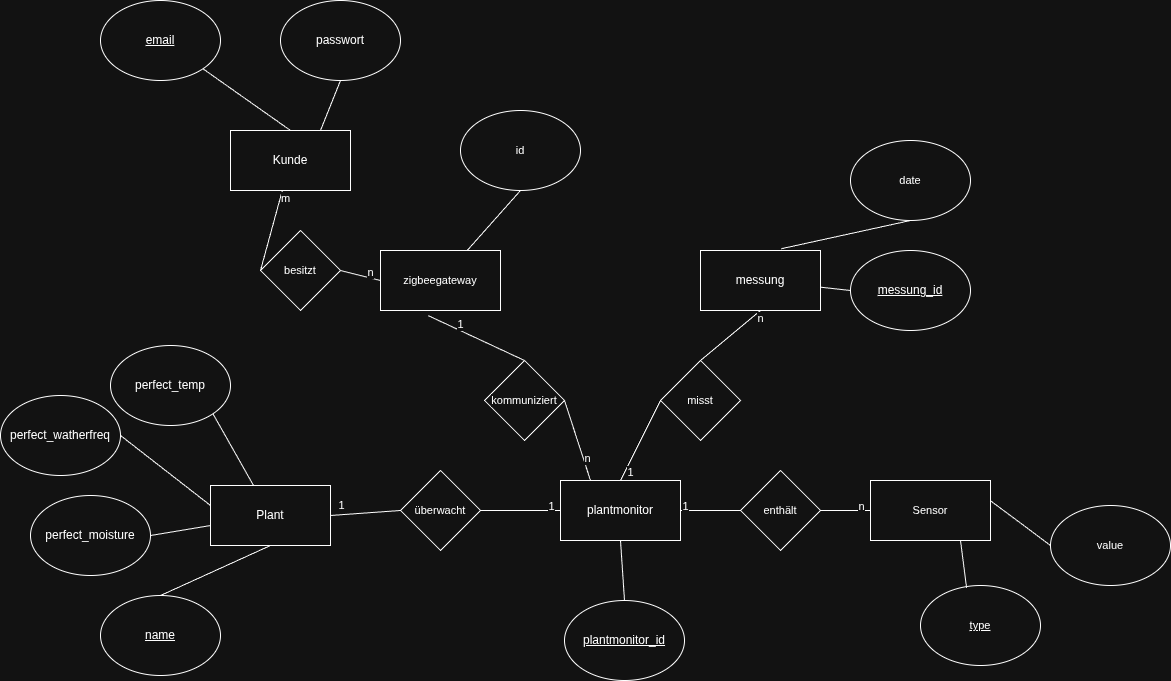

The diagram above was exported from draw.io. Its source (the exported page's mxGraphModel, read from the mxfile embedded in the PNG):
<mxGraphModel dx="2127" dy="903" grid="1" gridSize="10" guides="1" tooltips="1" connect="1" arrows="1" fold="1" page="1" pageScale="1" pageWidth="827" pageHeight="1169" math="0" shadow="0">
  <root>
    <mxCell id="0" />
    <mxCell id="1" parent="0" />
    <mxCell id="yxyjUGbOpRT35UTx0hD6-1" parent="1" style="rounded=0;whiteSpace=wrap;html=1;" value="Kunde" vertex="1">
      <mxGeometry height="60" width="120" x="-390" y="540" as="geometry" />
    </mxCell>
    <mxCell id="yxyjUGbOpRT35UTx0hD6-3" edge="1" parent="1" source="yxyjUGbOpRT35UTx0hD6-2" style="rounded=0;orthogonalLoop=1;jettySize=auto;html=1;exitX=1;exitY=1;exitDx=0;exitDy=0;entryX=0.5;entryY=0;entryDx=0;entryDy=0;shape=wire;dashed=1;curved=0;verticalAlign=middle;endArrow=none;endFill=0;" target="yxyjUGbOpRT35UTx0hD6-1">
      <mxGeometry relative="1" as="geometry" />
    </mxCell>
    <mxCell id="yxyjUGbOpRT35UTx0hD6-2" parent="1" style="ellipse;whiteSpace=wrap;html=1;fontStyle=4" value="email" vertex="1">
      <mxGeometry height="80" width="120" x="-520" y="410" as="geometry" />
    </mxCell>
    <mxCell id="yxyjUGbOpRT35UTx0hD6-6" edge="1" parent="1" source="yxyjUGbOpRT35UTx0hD6-5" style="edgeStyle=none;rounded=0;orthogonalLoop=1;jettySize=auto;html=1;exitX=0.5;exitY=1;exitDx=0;exitDy=0;entryX=0.75;entryY=0;entryDx=0;entryDy=0;endArrow=none;endFill=0;" target="yxyjUGbOpRT35UTx0hD6-1">
      <mxGeometry relative="1" as="geometry" />
    </mxCell>
    <mxCell id="yxyjUGbOpRT35UTx0hD6-5" parent="1" style="ellipse;whiteSpace=wrap;html=1;" value="passwort" vertex="1">
      <mxGeometry height="80" width="120" x="-340" y="410" as="geometry" />
    </mxCell>
    <mxCell id="yxyjUGbOpRT35UTx0hD6-8" parent="1" style="rounded=0;whiteSpace=wrap;html=1;" value="plantmonitor" vertex="1">
      <mxGeometry height="60" width="120" x="-60" y="890" as="geometry" />
    </mxCell>
    <mxCell id="yxyjUGbOpRT35UTx0hD6-9" parent="1" style="rounded=0;whiteSpace=wrap;html=1;" value="messung" vertex="1">
      <mxGeometry height="60" width="120" x="80" y="660" as="geometry" />
    </mxCell>
    <mxCell id="yxyjUGbOpRT35UTx0hD6-10" parent="1" style="ellipse;whiteSpace=wrap;html=1;fontStyle=4" value="plantmonitor_id" vertex="1">
      <mxGeometry height="80" width="120" x="-56" y="1010" as="geometry" />
    </mxCell>
    <mxCell id="yxyjUGbOpRT35UTx0hD6-11" edge="1" parent="1" source="yxyjUGbOpRT35UTx0hD6-10" style="edgeStyle=none;rounded=0;orthogonalLoop=1;jettySize=auto;html=1;exitX=0.5;exitY=0;exitDx=0;exitDy=0;entryX=0.5;entryY=1;entryDx=0;entryDy=0;endArrow=none;endFill=0;" target="yxyjUGbOpRT35UTx0hD6-8">
      <mxGeometry relative="1" as="geometry" />
    </mxCell>
    <mxCell id="yxyjUGbOpRT35UTx0hD6-13" edge="1" parent="1" source="yxyjUGbOpRT35UTx0hD6-12" style="edgeStyle=none;rounded=0;orthogonalLoop=1;jettySize=auto;html=1;exitX=0;exitY=0.5;exitDx=0;exitDy=0;endArrow=none;endFill=0;" target="yxyjUGbOpRT35UTx0hD6-9">
      <mxGeometry relative="1" as="geometry" />
    </mxCell>
    <mxCell id="yxyjUGbOpRT35UTx0hD6-12" parent="1" style="ellipse;whiteSpace=wrap;html=1;fontStyle=4" value="messung_id" vertex="1">
      <mxGeometry height="80" width="120" x="230" y="660" as="geometry" />
    </mxCell>
    <mxCell id="yxyjUGbOpRT35UTx0hD6-16" edge="1" parent="1" source="yxyjUGbOpRT35UTx0hD6-14" style="edgeStyle=none;rounded=0;orthogonalLoop=1;jettySize=auto;html=1;exitX=0.5;exitY=0;exitDx=0;exitDy=0;entryX=0.5;entryY=1;entryDx=0;entryDy=0;endArrow=none;endFill=0;" target="yxyjUGbOpRT35UTx0hD6-15">
      <mxGeometry relative="1" as="geometry" />
    </mxCell>
    <mxCell id="yxyjUGbOpRT35UTx0hD6-14" parent="1" style="ellipse;whiteSpace=wrap;html=1;" value="&lt;u&gt;name&lt;/u&gt;" vertex="1">
      <mxGeometry height="80" width="120" x="-520" y="1005" as="geometry" />
    </mxCell>
    <mxCell id="yxyjUGbOpRT35UTx0hD6-15" parent="1" style="rounded=0;whiteSpace=wrap;html=1;" value="Plant" vertex="1">
      <mxGeometry height="60" width="120" x="-410" y="895" as="geometry" />
    </mxCell>
    <mxCell id="yxyjUGbOpRT35UTx0hD6-22" edge="1" parent="1" source="yxyjUGbOpRT35UTx0hD6-17" style="edgeStyle=none;rounded=0;orthogonalLoop=1;jettySize=auto;html=1;exitX=1;exitY=1;exitDx=0;exitDy=0;endArrow=none;endFill=0;" target="yxyjUGbOpRT35UTx0hD6-15">
      <mxGeometry relative="1" as="geometry" />
    </mxCell>
    <mxCell id="yxyjUGbOpRT35UTx0hD6-17" parent="1" style="ellipse;whiteSpace=wrap;html=1;" value="perfect_temp" vertex="1">
      <mxGeometry height="80" width="120" x="-510" y="755" as="geometry" />
    </mxCell>
    <mxCell id="yxyjUGbOpRT35UTx0hD6-21" edge="1" parent="1" source="yxyjUGbOpRT35UTx0hD6-18" style="edgeStyle=none;rounded=0;orthogonalLoop=1;jettySize=auto;html=1;exitX=1;exitY=0.5;exitDx=0;exitDy=0;endArrow=none;endFill=0;">
      <mxGeometry relative="1" as="geometry">
        <mxPoint x="-410" y="915" as="targetPoint" />
      </mxGeometry>
    </mxCell>
    <mxCell id="yxyjUGbOpRT35UTx0hD6-18" parent="1" style="ellipse;whiteSpace=wrap;html=1;" value="perfect_watherfreq" vertex="1">
      <mxGeometry height="80" width="120" x="-620" y="805" as="geometry" />
    </mxCell>
    <mxCell id="yxyjUGbOpRT35UTx0hD6-20" edge="1" parent="1" source="yxyjUGbOpRT35UTx0hD6-19" style="edgeStyle=none;rounded=0;orthogonalLoop=1;jettySize=auto;html=1;exitX=1;exitY=0.5;exitDx=0;exitDy=0;endArrow=none;endFill=0;" target="yxyjUGbOpRT35UTx0hD6-15">
      <mxGeometry relative="1" as="geometry" />
    </mxCell>
    <mxCell id="yxyjUGbOpRT35UTx0hD6-19" parent="1" style="ellipse;whiteSpace=wrap;html=1;" value="perfect_moisture" vertex="1">
      <mxGeometry height="80" width="120" x="-590" y="905" as="geometry" />
    </mxCell>
    <mxCell id="yxyjUGbOpRT35UTx0hD6-23" parent="1" style="ellipse;whiteSpace=wrap;html=1;fontFamily=Helvetica;fontSize=11;fontColor=default;labelBackgroundColor=default;" value="&lt;u&gt;type&lt;/u&gt;" vertex="1">
      <mxGeometry height="80" width="120" x="300" y="995" as="geometry" />
    </mxCell>
    <mxCell id="yxyjUGbOpRT35UTx0hD6-24" parent="1" style="rounded=0;whiteSpace=wrap;html=1;fontFamily=Helvetica;fontSize=11;fontColor=default;labelBackgroundColor=default;" value="Sensor" vertex="1">
      <mxGeometry height="60" width="120" x="250" y="890" as="geometry" />
    </mxCell>
    <mxCell id="yxyjUGbOpRT35UTx0hD6-26" edge="1" parent="1" source="yxyjUGbOpRT35UTx0hD6-24" style="edgeStyle=none;shape=connector;rounded=0;orthogonalLoop=1;jettySize=auto;html=1;exitX=0.75;exitY=1;exitDx=0;exitDy=0;entryX=0.384;entryY=0.029;entryDx=0;entryDy=0;entryPerimeter=0;strokeColor=default;align=center;verticalAlign=middle;fontFamily=Helvetica;fontSize=11;fontColor=default;labelBackgroundColor=default;endArrow=none;endFill=0;" target="yxyjUGbOpRT35UTx0hD6-23">
      <mxGeometry relative="1" as="geometry" />
    </mxCell>
    <mxCell id="yxyjUGbOpRT35UTx0hD6-27" parent="1" style="ellipse;whiteSpace=wrap;html=1;fontFamily=Helvetica;fontSize=11;fontColor=default;labelBackgroundColor=default;" value="date" vertex="1">
      <mxGeometry height="80" width="120" x="230" y="550" as="geometry" />
    </mxCell>
    <mxCell id="yxyjUGbOpRT35UTx0hD6-28" edge="1" parent="1" source="yxyjUGbOpRT35UTx0hD6-27" style="edgeStyle=none;shape=connector;rounded=0;orthogonalLoop=1;jettySize=auto;html=1;exitX=0.5;exitY=1;exitDx=0;exitDy=0;entryX=0.672;entryY=-0.029;entryDx=0;entryDy=0;entryPerimeter=0;strokeColor=default;align=center;verticalAlign=middle;fontFamily=Helvetica;fontSize=11;fontColor=default;labelBackgroundColor=default;endArrow=none;endFill=0;" target="yxyjUGbOpRT35UTx0hD6-9">
      <mxGeometry relative="1" as="geometry" />
    </mxCell>
    <mxCell id="yxyjUGbOpRT35UTx0hD6-30" edge="1" parent="1" source="yxyjUGbOpRT35UTx0hD6-29" style="edgeStyle=none;shape=connector;rounded=0;orthogonalLoop=1;jettySize=auto;html=1;exitX=0;exitY=0.5;exitDx=0;exitDy=0;strokeColor=default;align=center;verticalAlign=middle;fontFamily=Helvetica;fontSize=11;fontColor=default;labelBackgroundColor=default;endArrow=none;endFill=0;">
      <mxGeometry relative="1" as="geometry">
        <mxPoint x="370.00000000000045" y="910.2222222222222" as="targetPoint" />
      </mxGeometry>
    </mxCell>
    <mxCell id="yxyjUGbOpRT35UTx0hD6-29" parent="1" style="ellipse;whiteSpace=wrap;html=1;fontFamily=Helvetica;fontSize=11;fontColor=default;labelBackgroundColor=default;" value="value" vertex="1">
      <mxGeometry height="80" width="120" x="430" y="915" as="geometry" />
    </mxCell>
    <mxCell id="yxyjUGbOpRT35UTx0hD6-32" edge="1" parent="1" source="yxyjUGbOpRT35UTx0hD6-31" style="edgeStyle=none;shape=connector;rounded=0;orthogonalLoop=1;jettySize=auto;html=1;exitX=0;exitY=0.5;exitDx=0;exitDy=0;entryX=1;entryY=0.5;entryDx=0;entryDy=0;strokeColor=default;align=center;verticalAlign=middle;fontFamily=Helvetica;fontSize=11;fontColor=default;labelBackgroundColor=default;endArrow=none;endFill=0;" target="yxyjUGbOpRT35UTx0hD6-8">
      <mxGeometry relative="1" as="geometry" />
    </mxCell>
    <mxCell id="yxyjUGbOpRT35UTx0hD6-52" connectable="0" parent="yxyjUGbOpRT35UTx0hD6-32" style="edgeLabel;html=1;align=center;verticalAlign=middle;resizable=0;points=[];fontFamily=Helvetica;fontSize=11;fontColor=default;labelBackgroundColor=default;" value="1" vertex="1">
      <mxGeometry relative="1" x="0.46" as="geometry">
        <mxPoint x="-12" y="-5" as="offset" />
      </mxGeometry>
    </mxCell>
    <mxCell id="yxyjUGbOpRT35UTx0hD6-33" edge="1" parent="1" source="yxyjUGbOpRT35UTx0hD6-31" style="edgeStyle=none;shape=connector;rounded=0;orthogonalLoop=1;jettySize=auto;html=1;exitX=1;exitY=0.5;exitDx=0;exitDy=0;entryX=0;entryY=0.5;entryDx=0;entryDy=0;strokeColor=default;align=center;verticalAlign=middle;fontFamily=Helvetica;fontSize=11;fontColor=default;labelBackgroundColor=default;endArrow=none;endFill=0;" target="yxyjUGbOpRT35UTx0hD6-24">
      <mxGeometry relative="1" as="geometry" />
    </mxCell>
    <mxCell id="yxyjUGbOpRT35UTx0hD6-53" connectable="0" parent="yxyjUGbOpRT35UTx0hD6-33" style="edgeLabel;html=1;align=center;verticalAlign=middle;resizable=0;points=[];fontFamily=Helvetica;fontSize=11;fontColor=default;labelBackgroundColor=default;" value="n" vertex="1">
      <mxGeometry relative="1" x="0.608" y="5" as="geometry">
        <mxPoint as="offset" />
      </mxGeometry>
    </mxCell>
    <mxCell id="yxyjUGbOpRT35UTx0hD6-31" parent="1" style="rhombus;whiteSpace=wrap;html=1;fontFamily=Helvetica;fontSize=11;fontColor=default;labelBackgroundColor=default;" value="enthält" vertex="1">
      <mxGeometry height="80" width="80" x="120" y="880" as="geometry" />
    </mxCell>
    <mxCell id="yxyjUGbOpRT35UTx0hD6-34" edge="1" parent="1" source="yxyjUGbOpRT35UTx0hD6-36" style="edgeStyle=none;shape=connector;rounded=0;orthogonalLoop=1;jettySize=auto;html=1;exitX=0.5;exitY=0;exitDx=0;exitDy=0;entryX=0.5;entryY=1;entryDx=0;entryDy=0;strokeColor=default;align=center;verticalAlign=middle;fontFamily=Helvetica;fontSize=11;fontColor=default;labelBackgroundColor=default;endArrow=none;endFill=0;" target="yxyjUGbOpRT35UTx0hD6-9">
      <mxGeometry relative="1" as="geometry">
        <mxPoint x="-100" y="810" as="targetPoint" />
      </mxGeometry>
    </mxCell>
    <mxCell id="yxyjUGbOpRT35UTx0hD6-55" connectable="0" parent="yxyjUGbOpRT35UTx0hD6-34" style="edgeLabel;html=1;align=center;verticalAlign=middle;resizable=0;points=[];fontFamily=Helvetica;fontSize=11;fontColor=default;labelBackgroundColor=default;" value="n" vertex="1">
      <mxGeometry relative="1" x="0.8479" y="-5" as="geometry">
        <mxPoint as="offset" />
      </mxGeometry>
    </mxCell>
    <mxCell id="yxyjUGbOpRT35UTx0hD6-35" edge="1" parent="1" source="yxyjUGbOpRT35UTx0hD6-36" style="edgeStyle=none;shape=connector;rounded=0;orthogonalLoop=1;jettySize=auto;html=1;exitX=0;exitY=0.5;exitDx=0;exitDy=0;entryX=0.5;entryY=0;entryDx=0;entryDy=0;strokeColor=default;align=center;verticalAlign=middle;fontFamily=Helvetica;fontSize=11;fontColor=default;labelBackgroundColor=default;endArrow=none;endFill=0;" target="yxyjUGbOpRT35UTx0hD6-8">
      <mxGeometry relative="1" as="geometry">
        <mxPoint x="90" y="810" as="targetPoint" />
      </mxGeometry>
    </mxCell>
    <mxCell id="yxyjUGbOpRT35UTx0hD6-54" connectable="0" parent="yxyjUGbOpRT35UTx0hD6-35" style="edgeLabel;html=1;align=center;verticalAlign=middle;resizable=0;points=[];fontFamily=Helvetica;fontSize=11;fontColor=default;labelBackgroundColor=default;" value="1" vertex="1">
      <mxGeometry relative="1" x="0.7426" y="4" as="geometry">
        <mxPoint as="offset" />
      </mxGeometry>
    </mxCell>
    <mxCell id="yxyjUGbOpRT35UTx0hD6-36" parent="1" style="rhombus;whiteSpace=wrap;html=1;fontFamily=Helvetica;fontSize=11;fontColor=default;labelBackgroundColor=default;" value="misst" vertex="1">
      <mxGeometry height="80" width="80" x="40" y="770" as="geometry" />
    </mxCell>
    <mxCell id="yxyjUGbOpRT35UTx0hD6-37" edge="1" parent="1" source="yxyjUGbOpRT35UTx0hD6-39" style="edgeStyle=none;shape=connector;rounded=0;orthogonalLoop=1;jettySize=auto;html=1;exitX=0;exitY=0.5;exitDx=0;exitDy=0;entryX=1;entryY=0.5;entryDx=0;entryDy=0;strokeColor=default;align=center;verticalAlign=middle;fontFamily=Helvetica;fontSize=11;fontColor=default;labelBackgroundColor=default;endArrow=none;endFill=0;" target="yxyjUGbOpRT35UTx0hD6-15">
      <mxGeometry relative="1" as="geometry">
        <mxPoint x="-280" y="920" as="targetPoint" />
      </mxGeometry>
    </mxCell>
    <mxCell id="yxyjUGbOpRT35UTx0hD6-50" connectable="0" parent="yxyjUGbOpRT35UTx0hD6-37" style="edgeLabel;html=1;align=center;verticalAlign=middle;resizable=0;points=[];fontFamily=Helvetica;fontSize=11;fontColor=default;labelBackgroundColor=default;" value="1" vertex="1">
      <mxGeometry relative="1" x="0.0813" y="-3" as="geometry">
        <mxPoint x="-22" y="-5" as="offset" />
      </mxGeometry>
    </mxCell>
    <mxCell id="yxyjUGbOpRT35UTx0hD6-38" edge="1" parent="1" source="yxyjUGbOpRT35UTx0hD6-39" style="edgeStyle=none;shape=connector;rounded=0;orthogonalLoop=1;jettySize=auto;html=1;exitX=1;exitY=0.5;exitDx=0;exitDy=0;strokeColor=default;align=center;verticalAlign=middle;fontFamily=Helvetica;fontSize=11;fontColor=default;labelBackgroundColor=default;endArrow=none;endFill=0;" target="yxyjUGbOpRT35UTx0hD6-8">
      <mxGeometry relative="1" as="geometry">
        <mxPoint x="-90" y="920" as="targetPoint" />
      </mxGeometry>
    </mxCell>
    <mxCell id="yxyjUGbOpRT35UTx0hD6-51" connectable="0" parent="yxyjUGbOpRT35UTx0hD6-38" style="edgeLabel;html=1;align=center;verticalAlign=middle;resizable=0;points=[];fontFamily=Helvetica;fontSize=11;fontColor=default;labelBackgroundColor=default;" value="1" vertex="1">
      <mxGeometry relative="1" x="0.1544" y="-2" as="geometry">
        <mxPoint x="24" y="-7" as="offset" />
      </mxGeometry>
    </mxCell>
    <mxCell id="yxyjUGbOpRT35UTx0hD6-39" parent="1" style="rhombus;whiteSpace=wrap;html=1;fontFamily=Helvetica;fontSize=11;fontColor=default;labelBackgroundColor=default;" value="überwacht" vertex="1">
      <mxGeometry height="80" width="80" x="-220" y="880" as="geometry" />
    </mxCell>
    <mxCell id="yxyjUGbOpRT35UTx0hD6-40" parent="1" style="rounded=0;whiteSpace=wrap;html=1;fontFamily=Helvetica;fontSize=11;fontColor=default;labelBackgroundColor=default;" value="zigbeegateway" vertex="1">
      <mxGeometry height="60" width="120" x="-240" y="660" as="geometry" />
    </mxCell>
    <mxCell id="yxyjUGbOpRT35UTx0hD6-42" edge="1" parent="1" source="yxyjUGbOpRT35UTx0hD6-41" style="edgeStyle=none;shape=connector;rounded=0;orthogonalLoop=1;jettySize=auto;html=1;exitX=0.5;exitY=1;exitDx=0;exitDy=0;strokeColor=default;align=center;verticalAlign=middle;fontFamily=Helvetica;fontSize=11;fontColor=default;labelBackgroundColor=default;endArrow=none;endFill=0;" target="yxyjUGbOpRT35UTx0hD6-40">
      <mxGeometry relative="1" as="geometry" />
    </mxCell>
    <mxCell id="yxyjUGbOpRT35UTx0hD6-41" parent="1" style="ellipse;whiteSpace=wrap;html=1;fontFamily=Helvetica;fontSize=11;fontColor=default;labelBackgroundColor=default;" value="id" vertex="1">
      <mxGeometry height="80" width="120" x="-160" y="520" as="geometry" />
    </mxCell>
    <mxCell id="yxyjUGbOpRT35UTx0hD6-43" edge="1" parent="1" source="yxyjUGbOpRT35UTx0hD6-45" style="edgeStyle=none;shape=connector;rounded=0;orthogonalLoop=1;jettySize=auto;html=1;exitX=0.5;exitY=0;exitDx=0;exitDy=0;entryX=0.398;entryY=1.086;entryDx=0;entryDy=0;strokeColor=default;align=center;verticalAlign=middle;fontFamily=Helvetica;fontSize=11;fontColor=default;labelBackgroundColor=default;endArrow=none;endFill=0;entryPerimeter=0;" target="yxyjUGbOpRT35UTx0hD6-40">
      <mxGeometry relative="1" as="geometry">
        <mxPoint x="-50" y="820" as="targetPoint" />
      </mxGeometry>
    </mxCell>
    <mxCell id="yxyjUGbOpRT35UTx0hD6-57" connectable="0" parent="yxyjUGbOpRT35UTx0hD6-43" style="edgeLabel;html=1;align=center;verticalAlign=middle;resizable=0;points=[];fontFamily=Helvetica;fontSize=11;fontColor=default;labelBackgroundColor=default;" value="1" vertex="1">
      <mxGeometry relative="1" x="0.3912" y="-6" as="geometry">
        <mxPoint as="offset" />
      </mxGeometry>
    </mxCell>
    <mxCell id="yxyjUGbOpRT35UTx0hD6-44" edge="1" parent="1" source="yxyjUGbOpRT35UTx0hD6-45" style="edgeStyle=none;shape=connector;rounded=0;orthogonalLoop=1;jettySize=auto;html=1;exitX=1;exitY=0.5;exitDx=0;exitDy=0;entryX=0.25;entryY=0;entryDx=0;entryDy=0;strokeColor=default;align=center;verticalAlign=middle;fontFamily=Helvetica;fontSize=11;fontColor=default;labelBackgroundColor=default;endArrow=none;endFill=0;" target="yxyjUGbOpRT35UTx0hD6-8">
      <mxGeometry relative="1" as="geometry">
        <mxPoint x="140" y="820" as="targetPoint" />
      </mxGeometry>
    </mxCell>
    <mxCell id="yxyjUGbOpRT35UTx0hD6-56" connectable="0" parent="yxyjUGbOpRT35UTx0hD6-44" style="edgeLabel;html=1;align=center;verticalAlign=middle;resizable=0;points=[];fontFamily=Helvetica;fontSize=11;fontColor=default;labelBackgroundColor=default;" value="n" vertex="1">
      <mxGeometry relative="1" x="0.4656" y="4" as="geometry">
        <mxPoint as="offset" />
      </mxGeometry>
    </mxCell>
    <mxCell id="yxyjUGbOpRT35UTx0hD6-45" parent="1" style="rhombus;whiteSpace=wrap;html=1;fontFamily=Helvetica;fontSize=11;fontColor=default;labelBackgroundColor=default;" value="kommuniziert" vertex="1">
      <mxGeometry height="80" width="80" x="-136" y="770" as="geometry" />
    </mxCell>
    <mxCell id="yxyjUGbOpRT35UTx0hD6-47" edge="1" parent="1" source="yxyjUGbOpRT35UTx0hD6-49" style="edgeStyle=none;shape=connector;rounded=0;orthogonalLoop=1;jettySize=auto;html=1;exitX=0;exitY=0.5;exitDx=0;exitDy=0;strokeColor=default;align=center;verticalAlign=middle;fontFamily=Helvetica;fontSize=11;fontColor=default;labelBackgroundColor=default;endArrow=none;endFill=0;" target="yxyjUGbOpRT35UTx0hD6-1">
      <mxGeometry relative="1" as="geometry">
        <mxPoint x="-430" y="740" as="targetPoint" />
      </mxGeometry>
    </mxCell>
    <mxCell id="yxyjUGbOpRT35UTx0hD6-59" connectable="0" parent="yxyjUGbOpRT35UTx0hD6-47" style="edgeLabel;html=1;align=center;verticalAlign=middle;resizable=0;points=[];fontFamily=Helvetica;fontSize=11;fontColor=default;labelBackgroundColor=default;" value="m" vertex="1">
      <mxGeometry relative="1" x="0.8326" y="-4" as="geometry">
        <mxPoint as="offset" />
      </mxGeometry>
    </mxCell>
    <mxCell id="yxyjUGbOpRT35UTx0hD6-48" edge="1" parent="1" source="yxyjUGbOpRT35UTx0hD6-49" style="edgeStyle=none;shape=connector;rounded=0;orthogonalLoop=1;jettySize=auto;html=1;exitX=1;exitY=0.5;exitDx=0;exitDy=0;entryX=0;entryY=0.5;entryDx=0;entryDy=0;strokeColor=default;align=center;verticalAlign=middle;fontFamily=Helvetica;fontSize=11;fontColor=default;labelBackgroundColor=default;endArrow=none;endFill=0;" target="yxyjUGbOpRT35UTx0hD6-40">
      <mxGeometry relative="1" as="geometry">
        <mxPoint x="-240" y="740" as="targetPoint" />
      </mxGeometry>
    </mxCell>
    <mxCell id="yxyjUGbOpRT35UTx0hD6-58" connectable="0" parent="yxyjUGbOpRT35UTx0hD6-48" style="edgeLabel;html=1;align=center;verticalAlign=middle;resizable=0;points=[];fontFamily=Helvetica;fontSize=11;fontColor=default;labelBackgroundColor=default;" value="n" vertex="1">
      <mxGeometry relative="1" x="0.4216" y="6" as="geometry">
        <mxPoint as="offset" />
      </mxGeometry>
    </mxCell>
    <mxCell id="yxyjUGbOpRT35UTx0hD6-49" parent="1" style="rhombus;whiteSpace=wrap;html=1;fontFamily=Helvetica;fontSize=11;fontColor=default;labelBackgroundColor=default;" value="besitzt" vertex="1">
      <mxGeometry height="80" width="80" x="-360" y="640" as="geometry" />
    </mxCell>
  </root>
</mxGraphModel>